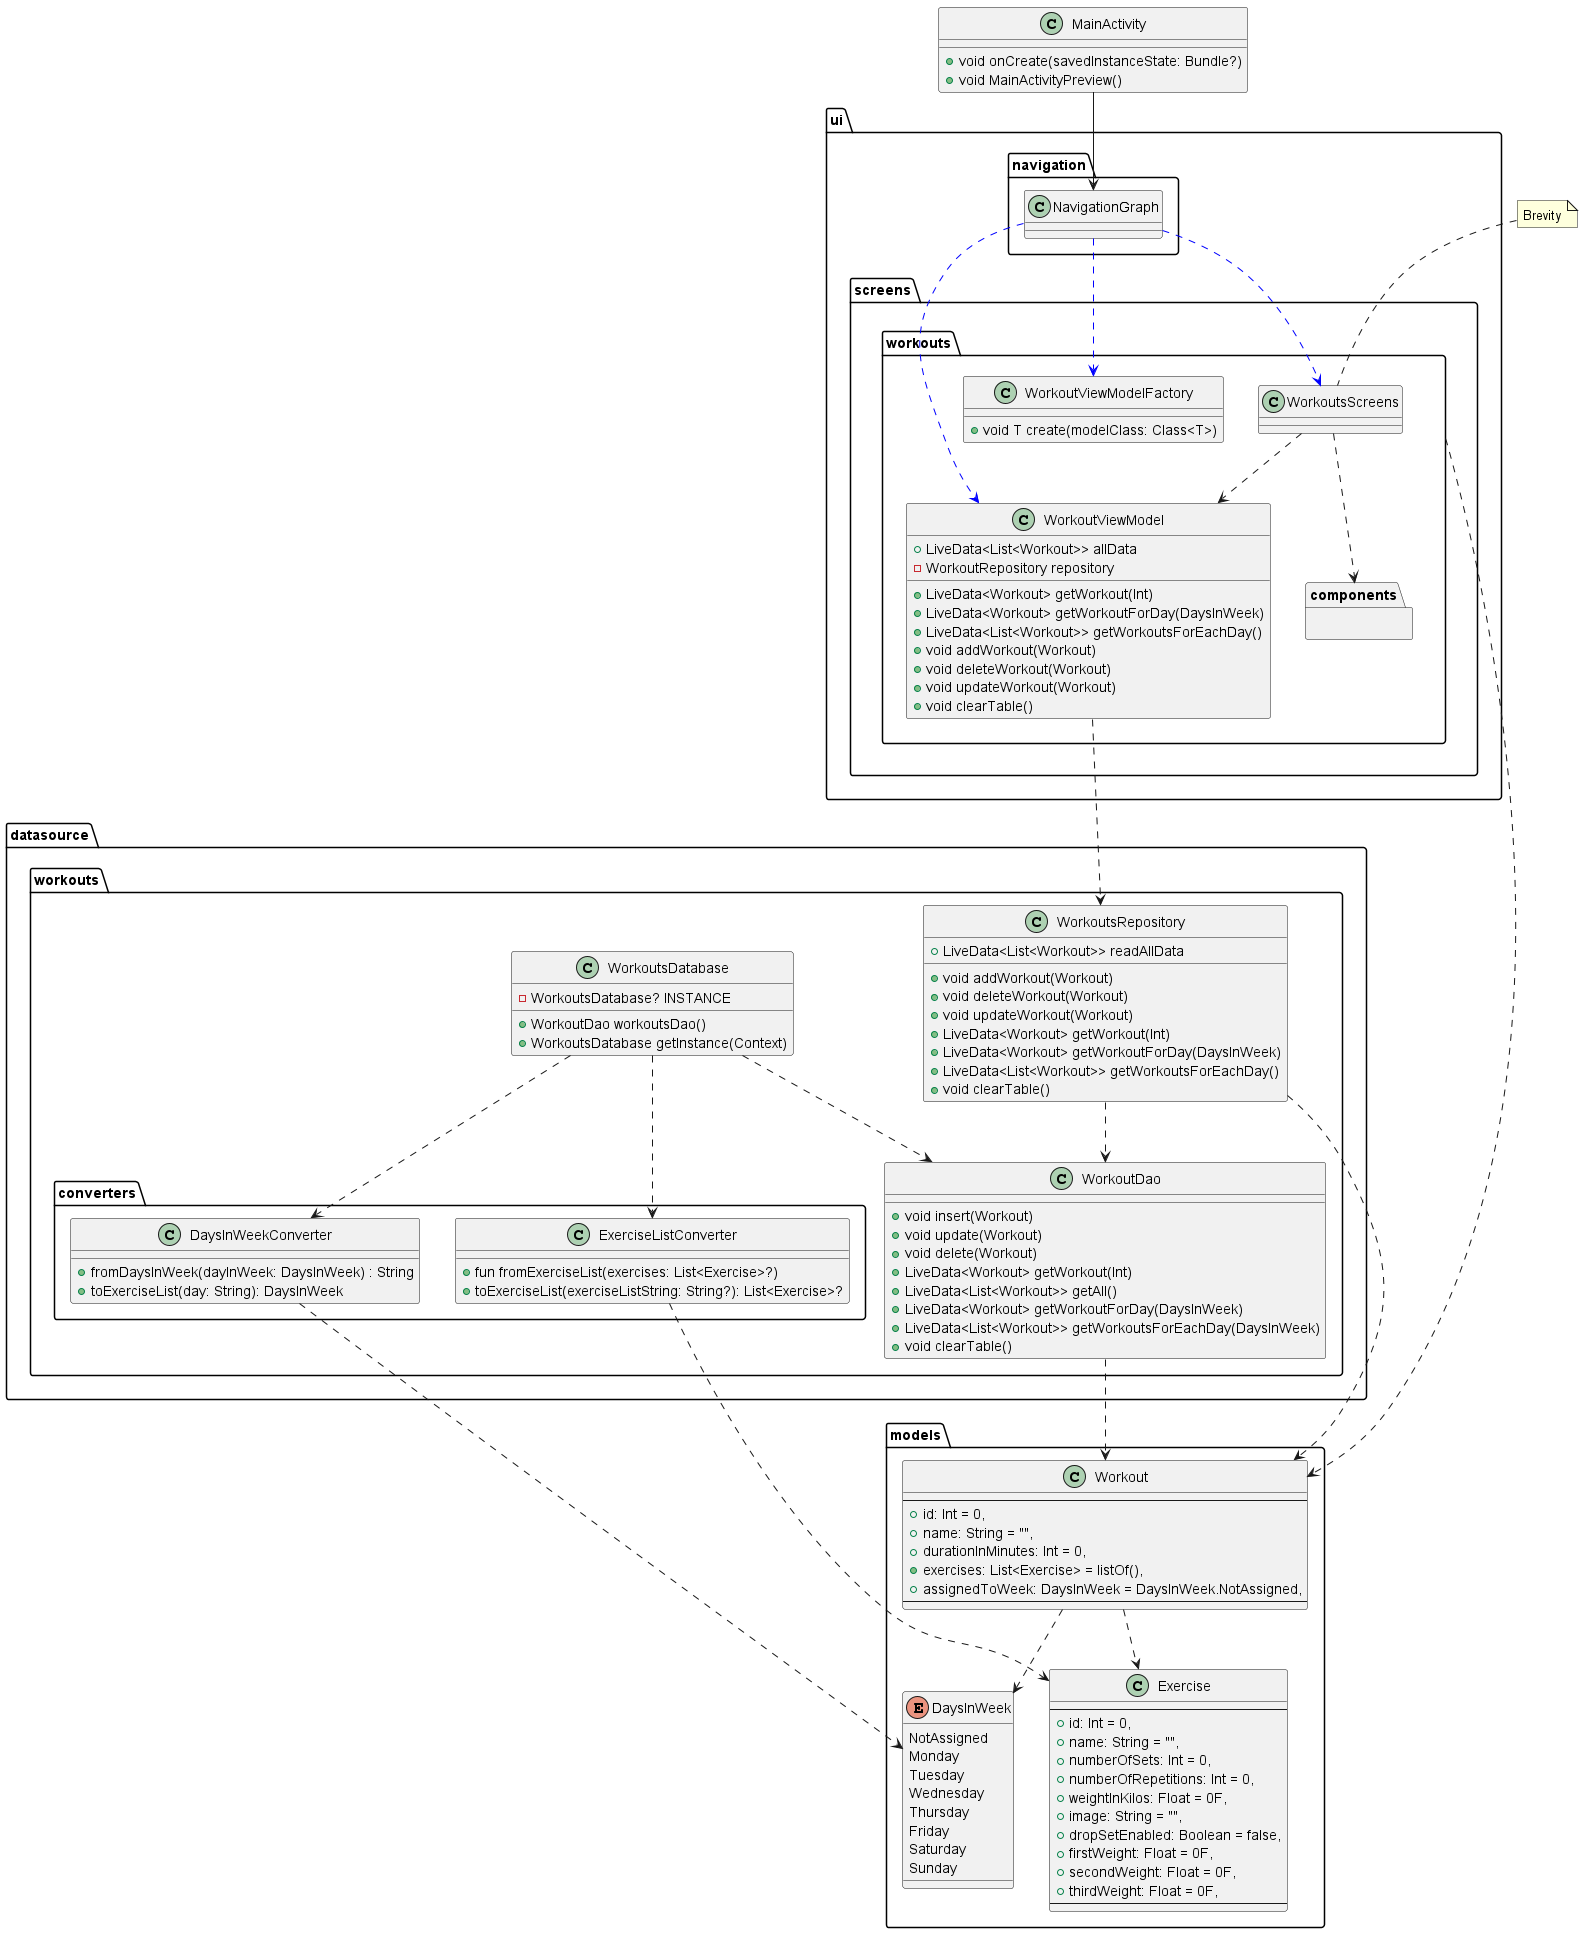

The diagram above was rendered by PlantUML. Its source (embedded in the PNG):
@startuml
page 1x2
skinparam pageMargin 10
skinparam pageExternalColor gray
skinparam pageBorderColor black
'https://plantuml.com/class-diagram

'========================== WORKOUTS ==============================
namespace datasource.workouts {
    class WorkoutsDatabase {
    + WorkoutDao workoutsDao()
    - WorkoutsDatabase? INSTANCE
    + WorkoutsDatabase getInstance(Context)
    }

    class WorkoutsRepository {
        + LiveData<List<Workout>> readAllData
        + void addWorkout(Workout)
        + void deleteWorkout(Workout)
        + void updateWorkout(Workout)
        + LiveData<Workout> getWorkout(Int)
        + LiveData<Workout> getWorkoutForDay(DaysInWeek)
        + LiveData<List<Workout>> getWorkoutsForEachDay()
        + void clearTable()
    }

    class WorkoutDao {
        + void insert(Workout)
        + void update(Workout)
        + void delete(Workout)
        + LiveData<Workout> getWorkout(Int)
        + LiveData<List<Workout>> getAll()
        + LiveData<Workout> getWorkoutForDay(DaysInWeek)
        + LiveData<List<Workout>> getWorkoutsForEachDay(DaysInWeek)
+ void clearTable()
    }

    namespace converters {
        class DaysInWeekConverter {
            + fromDaysInWeek(dayInWeek: DaysInWeek) : String
            + toExerciseList(day: String): DaysInWeek
        }

        class ExerciseListConverter {
            + fun fromExerciseList(exercises: List<Exercise>?)
            + toExerciseList(exerciseListString: String?): List<Exercise>?
        }
    }
}

datasource.workouts.converters.ExerciseListConverter ..> models.Exercise
datasource.workouts.converters.DaysInWeekConverter ..> models.DaysInWeek

datasource.workouts.WorkoutsDatabase ..>  datasource.workouts.converters.ExerciseListConverter
datasource.workouts.WorkoutsDatabase ..>  datasource.workouts.converters.DaysInWeekConverter


namespace models {
    class Exercise {
    --
    + id: Int = 0,
    + name: String = "",
    + numberOfSets: Int = 0,
    + numberOfRepetitions: Int = 0,
    + weightInKilos: Float = 0F,
    + image: String = "",
    + dropSetEnabled: Boolean = false,
    + firstWeight: Float = 0F,
    + secondWeight: Float = 0F,
    + thirdWeight: Float = 0F,
    --
    }

    class Workout {
--
+ id: Int = 0,
+ name: String = "",
+ durationInMinutes: Int = 0,
+ exercises: List<Exercise> = listOf(),
+ assignedToWeek: DaysInWeek = DaysInWeek.NotAssigned,
--
    }

    enum DaysInWeek {
        NotAssigned
        Monday
        Tuesday
        Wednesday
        Thursday
        Friday
        Saturday
        Sunday
    }
}

models.Workout ..> models.Exercise
models.Workout ..> models.DaysInWeek

namespace ui.screens.workouts {
   class WorkoutViewModel {
    + LiveData<List<Workout>> allData
    - WorkoutRepository repository
    + LiveData<Workout> getWorkout(Int)
    + LiveData<Workout> getWorkoutForDay(DaysInWeek)
    + LiveData<List<Workout>> getWorkoutsForEachDay()
    + void addWorkout(Workout)
    + void deleteWorkout(Workout)
    + void updateWorkout(Workout)
    + void clearTable()
   }

   class WorkoutViewModelFactory {
   + void T create(modelClass: Class<T>)
   }

   namespace components {
   }
}

'datasource to models
datasource.workouts.WorkoutsRepository ..> models.Workout
datasource.workouts.WorkoutsRepository ..> datasource.workouts.WorkoutDao
datasource.workouts.WorkoutsDatabase ..> datasource.workouts.WorkoutDao
datasource.workouts.WorkoutDao ..> models.Workout

'screen to model
ui.screens.workouts ..> models.Workout

'datasource to ui
ui.screens.workouts.WorkoutsScreens ..> ui.screens.workouts.WorkoutViewModel


'========================== SHARED ==============================
namespace ui.navigation {
    class ui.navigation.NavigationGraph {
    }
}

class MainActivity {
+ void onCreate(savedInstanceState: Bundle?)
+ void MainActivityPreview()
}


ui.navigation.NavigationGraph .[#blue].> ui.screens.workouts.WorkoutsScreens
ui.screens.workouts.WorkoutsScreens ..> ui.screens.workouts.components
note top of ui.screens.workouts.WorkoutsScreens: Brevity

ui.navigation.NavigationGraph .[#blue].> ui.screens.workouts.WorkoutViewModel
ui.navigation.NavigationGraph .[#blue].> ui.screens.workouts.WorkoutViewModelFactory

MainActivity --> ui.navigation.NavigationGraph

ui.screens.workouts.WorkoutViewModel ..> datasource.workouts.WorkoutsRepository

@enduml